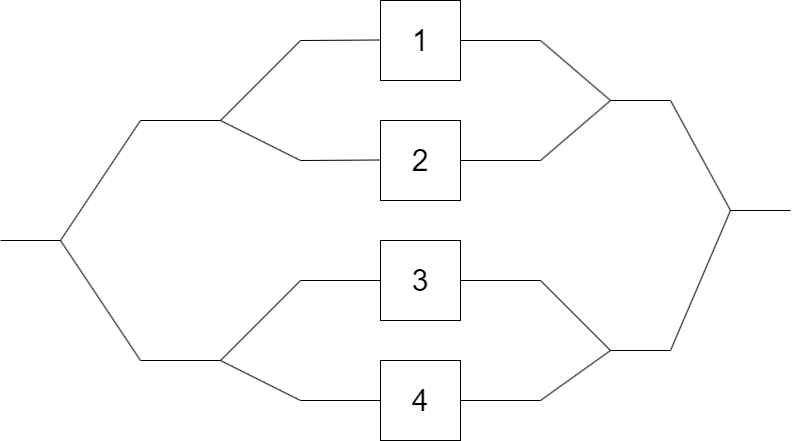

The diagram above was exported from draw.io. Its source (the exported page's mxGraphModel, read from the mxfile embedded in the PNG):
<mxGraphModel dx="2074" dy="1132" grid="1" gridSize="10" guides="1" tooltips="1" connect="1" arrows="1" fold="1" page="1" pageScale="1" pageWidth="850" pageHeight="1100" math="0" shadow="0">
  <root>
    <mxCell id="0" />
    <mxCell id="1" parent="0" />
    <mxCell id="zXKh71eh6XOAp8POPT36-1" value="&lt;font style=&quot;font-size: 30px;&quot;&gt;1&lt;/font&gt;" style="whiteSpace=wrap;html=1;aspect=fixed;" vertex="1" parent="1">
      <mxGeometry x="400" y="200" width="80" height="80" as="geometry" />
    </mxCell>
    <mxCell id="zXKh71eh6XOAp8POPT36-2" value="&lt;font style=&quot;font-size: 30px;&quot;&gt;2&lt;/font&gt;" style="whiteSpace=wrap;html=1;aspect=fixed;" vertex="1" parent="1">
      <mxGeometry x="400" y="320" width="80" height="80" as="geometry" />
    </mxCell>
    <mxCell id="zXKh71eh6XOAp8POPT36-4" value="" style="endArrow=none;html=1;rounded=0;" edge="1" parent="1">
      <mxGeometry width="50" height="50" relative="1" as="geometry">
        <mxPoint x="320" y="240" as="sourcePoint" />
        <mxPoint x="400" y="239.5" as="targetPoint" />
      </mxGeometry>
    </mxCell>
    <mxCell id="zXKh71eh6XOAp8POPT36-5" value="" style="endArrow=none;html=1;rounded=0;" edge="1" parent="1">
      <mxGeometry width="50" height="50" relative="1" as="geometry">
        <mxPoint x="240" y="320" as="sourcePoint" />
        <mxPoint x="320" y="240" as="targetPoint" />
      </mxGeometry>
    </mxCell>
    <mxCell id="zXKh71eh6XOAp8POPT36-6" value="" style="endArrow=none;html=1;rounded=0;" edge="1" parent="1">
      <mxGeometry width="50" height="50" relative="1" as="geometry">
        <mxPoint x="320" y="360" as="sourcePoint" />
        <mxPoint x="400" y="359.5" as="targetPoint" />
      </mxGeometry>
    </mxCell>
    <mxCell id="zXKh71eh6XOAp8POPT36-7" value="" style="endArrow=none;html=1;rounded=0;" edge="1" parent="1">
      <mxGeometry width="50" height="50" relative="1" as="geometry">
        <mxPoint x="240" y="320" as="sourcePoint" />
        <mxPoint x="320" y="360" as="targetPoint" />
      </mxGeometry>
    </mxCell>
    <mxCell id="zXKh71eh6XOAp8POPT36-8" value="" style="endArrow=none;html=1;rounded=0;" edge="1" parent="1">
      <mxGeometry width="50" height="50" relative="1" as="geometry">
        <mxPoint x="160" y="320" as="sourcePoint" />
        <mxPoint x="240" y="320" as="targetPoint" />
      </mxGeometry>
    </mxCell>
    <mxCell id="zXKh71eh6XOAp8POPT36-9" value="" style="endArrow=none;html=1;rounded=0;" edge="1" parent="1">
      <mxGeometry width="50" height="50" relative="1" as="geometry">
        <mxPoint x="80" y="440" as="sourcePoint" />
        <mxPoint x="160" y="320" as="targetPoint" />
      </mxGeometry>
    </mxCell>
    <mxCell id="zXKh71eh6XOAp8POPT36-11" value="" style="endArrow=none;html=1;rounded=0;" edge="1" parent="1">
      <mxGeometry width="50" height="50" relative="1" as="geometry">
        <mxPoint x="20" y="440" as="sourcePoint" />
        <mxPoint x="80" y="440" as="targetPoint" />
      </mxGeometry>
    </mxCell>
    <mxCell id="zXKh71eh6XOAp8POPT36-12" value="" style="endArrow=none;html=1;rounded=0;" edge="1" parent="1">
      <mxGeometry width="50" height="50" relative="1" as="geometry">
        <mxPoint x="160" y="560" as="sourcePoint" />
        <mxPoint x="80" y="440" as="targetPoint" />
      </mxGeometry>
    </mxCell>
    <mxCell id="zXKh71eh6XOAp8POPT36-13" value="" style="endArrow=none;html=1;rounded=0;" edge="1" parent="1">
      <mxGeometry width="50" height="50" relative="1" as="geometry">
        <mxPoint x="160" y="560" as="sourcePoint" />
        <mxPoint x="240" y="560" as="targetPoint" />
      </mxGeometry>
    </mxCell>
    <mxCell id="zXKh71eh6XOAp8POPT36-14" value="&lt;font style=&quot;font-size: 30px;&quot;&gt;3&lt;/font&gt;" style="whiteSpace=wrap;html=1;aspect=fixed;" vertex="1" parent="1">
      <mxGeometry x="400" y="440" width="80" height="80" as="geometry" />
    </mxCell>
    <mxCell id="zXKh71eh6XOAp8POPT36-15" value="&lt;font style=&quot;font-size: 30px;&quot;&gt;4&lt;/font&gt;" style="whiteSpace=wrap;html=1;aspect=fixed;" vertex="1" parent="1">
      <mxGeometry x="400" y="560" width="80" height="80" as="geometry" />
    </mxCell>
    <mxCell id="zXKh71eh6XOAp8POPT36-17" value="" style="endArrow=none;html=1;rounded=0;" edge="1" parent="1">
      <mxGeometry width="50" height="50" relative="1" as="geometry">
        <mxPoint x="320" y="480" as="sourcePoint" />
        <mxPoint x="400" y="480" as="targetPoint" />
      </mxGeometry>
    </mxCell>
    <mxCell id="zXKh71eh6XOAp8POPT36-18" value="" style="endArrow=none;html=1;rounded=0;entryX=0;entryY=0.5;entryDx=0;entryDy=0;" edge="1" parent="1" target="zXKh71eh6XOAp8POPT36-15">
      <mxGeometry width="50" height="50" relative="1" as="geometry">
        <mxPoint x="320" y="600" as="sourcePoint" />
        <mxPoint x="400" y="590" as="targetPoint" />
      </mxGeometry>
    </mxCell>
    <mxCell id="zXKh71eh6XOAp8POPT36-19" value="" style="endArrow=none;html=1;rounded=0;" edge="1" parent="1">
      <mxGeometry width="50" height="50" relative="1" as="geometry">
        <mxPoint x="240" y="560" as="sourcePoint" />
        <mxPoint x="320" y="480" as="targetPoint" />
      </mxGeometry>
    </mxCell>
    <mxCell id="zXKh71eh6XOAp8POPT36-20" value="" style="endArrow=none;html=1;rounded=0;" edge="1" parent="1">
      <mxGeometry width="50" height="50" relative="1" as="geometry">
        <mxPoint x="240" y="560" as="sourcePoint" />
        <mxPoint x="320" y="600" as="targetPoint" />
      </mxGeometry>
    </mxCell>
    <mxCell id="zXKh71eh6XOAp8POPT36-21" value="" style="endArrow=none;html=1;rounded=0;" edge="1" parent="1">
      <mxGeometry width="50" height="50" relative="1" as="geometry">
        <mxPoint x="480" y="480" as="sourcePoint" />
        <mxPoint x="560" y="480" as="targetPoint" />
      </mxGeometry>
    </mxCell>
    <mxCell id="zXKh71eh6XOAp8POPT36-22" value="" style="endArrow=none;html=1;rounded=0;" edge="1" parent="1">
      <mxGeometry width="50" height="50" relative="1" as="geometry">
        <mxPoint x="480" y="600" as="sourcePoint" />
        <mxPoint x="560" y="600" as="targetPoint" />
      </mxGeometry>
    </mxCell>
    <mxCell id="zXKh71eh6XOAp8POPT36-23" value="" style="endArrow=none;html=1;rounded=0;" edge="1" parent="1">
      <mxGeometry width="50" height="50" relative="1" as="geometry">
        <mxPoint x="480" y="240" as="sourcePoint" />
        <mxPoint x="560" y="240" as="targetPoint" />
      </mxGeometry>
    </mxCell>
    <mxCell id="zXKh71eh6XOAp8POPT36-24" value="" style="endArrow=none;html=1;rounded=0;" edge="1" parent="1">
      <mxGeometry width="50" height="50" relative="1" as="geometry">
        <mxPoint x="480" y="360" as="sourcePoint" />
        <mxPoint x="560" y="360" as="targetPoint" />
      </mxGeometry>
    </mxCell>
    <mxCell id="zXKh71eh6XOAp8POPT36-25" value="" style="endArrow=none;html=1;rounded=0;" edge="1" parent="1">
      <mxGeometry width="50" height="50" relative="1" as="geometry">
        <mxPoint x="560" y="360" as="sourcePoint" />
        <mxPoint x="630" y="300" as="targetPoint" />
      </mxGeometry>
    </mxCell>
    <mxCell id="zXKh71eh6XOAp8POPT36-26" value="" style="endArrow=none;html=1;rounded=0;" edge="1" parent="1">
      <mxGeometry width="50" height="50" relative="1" as="geometry">
        <mxPoint x="560" y="240" as="sourcePoint" />
        <mxPoint x="630" y="300" as="targetPoint" />
      </mxGeometry>
    </mxCell>
    <mxCell id="zXKh71eh6XOAp8POPT36-27" value="" style="endArrow=none;html=1;rounded=0;" edge="1" parent="1">
      <mxGeometry width="50" height="50" relative="1" as="geometry">
        <mxPoint x="560" y="600" as="sourcePoint" />
        <mxPoint x="630" y="550" as="targetPoint" />
      </mxGeometry>
    </mxCell>
    <mxCell id="zXKh71eh6XOAp8POPT36-28" value="" style="endArrow=none;html=1;rounded=0;" edge="1" parent="1">
      <mxGeometry width="50" height="50" relative="1" as="geometry">
        <mxPoint x="560" y="480" as="sourcePoint" />
        <mxPoint x="630" y="550" as="targetPoint" />
      </mxGeometry>
    </mxCell>
    <mxCell id="zXKh71eh6XOAp8POPT36-29" value="" style="endArrow=none;html=1;rounded=0;" edge="1" parent="1">
      <mxGeometry width="50" height="50" relative="1" as="geometry">
        <mxPoint x="630" y="300" as="sourcePoint" />
        <mxPoint x="690" y="300" as="targetPoint" />
      </mxGeometry>
    </mxCell>
    <mxCell id="zXKh71eh6XOAp8POPT36-30" value="" style="endArrow=none;html=1;rounded=0;" edge="1" parent="1">
      <mxGeometry width="50" height="50" relative="1" as="geometry">
        <mxPoint x="630" y="550" as="sourcePoint" />
        <mxPoint x="690" y="550" as="targetPoint" />
      </mxGeometry>
    </mxCell>
    <mxCell id="zXKh71eh6XOAp8POPT36-31" value="" style="endArrow=none;html=1;rounded=0;" edge="1" parent="1">
      <mxGeometry width="50" height="50" relative="1" as="geometry">
        <mxPoint x="690" y="300" as="sourcePoint" />
        <mxPoint x="750" y="410" as="targetPoint" />
      </mxGeometry>
    </mxCell>
    <mxCell id="zXKh71eh6XOAp8POPT36-32" value="" style="endArrow=none;html=1;rounded=0;" edge="1" parent="1">
      <mxGeometry width="50" height="50" relative="1" as="geometry">
        <mxPoint x="690" y="550" as="sourcePoint" />
        <mxPoint x="750" y="410" as="targetPoint" />
      </mxGeometry>
    </mxCell>
    <mxCell id="zXKh71eh6XOAp8POPT36-33" value="" style="endArrow=none;html=1;rounded=0;" edge="1" parent="1">
      <mxGeometry width="50" height="50" relative="1" as="geometry">
        <mxPoint x="750" y="410" as="sourcePoint" />
        <mxPoint x="810" y="410" as="targetPoint" />
      </mxGeometry>
    </mxCell>
  </root>
</mxGraphModel>